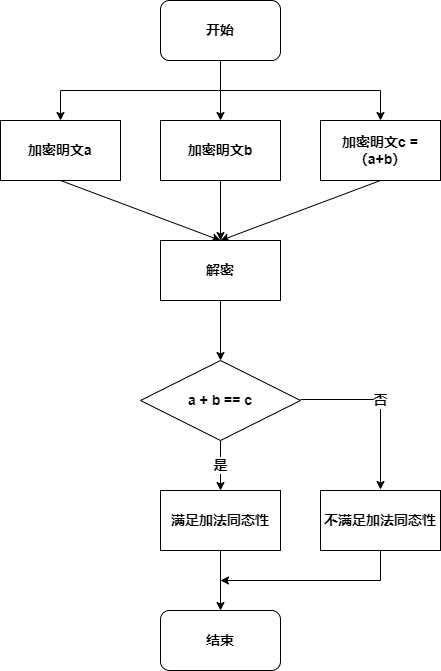

The diagram above was exported from draw.io. Its source (the exported page's mxGraphModel, read from the mxfile embedded in the PNG):
<mxGraphModel dx="1040" dy="643" grid="1" gridSize="10" guides="1" tooltips="1" connect="1" arrows="1" fold="1" page="1" pageScale="1" pageWidth="827" pageHeight="1169" math="0" shadow="0">
  <root>
    <mxCell id="0" />
    <mxCell id="1" parent="0" />
    <mxCell id="K6e8YSY2Tj_U-4r5-BkW-1" style="edgeStyle=elbowEdgeStyle;rounded=0;orthogonalLoop=1;jettySize=auto;elbow=vertical;html=1;exitX=0.5;exitY=1;exitDx=0;exitDy=0;entryX=0.5;entryY=0;entryDx=0;entryDy=0;fontSize=14;" parent="1" source="K6e8YSY2Tj_U-4r5-BkW-4" target="K6e8YSY2Tj_U-4r5-BkW-8" edge="1">
      <mxGeometry relative="1" as="geometry" />
    </mxCell>
    <mxCell id="K6e8YSY2Tj_U-4r5-BkW-2" style="edgeStyle=elbowEdgeStyle;rounded=0;orthogonalLoop=1;jettySize=auto;elbow=vertical;html=1;exitX=0.5;exitY=1;exitDx=0;exitDy=0;entryX=0.5;entryY=0;entryDx=0;entryDy=0;fontSize=14;" parent="1" source="K6e8YSY2Tj_U-4r5-BkW-4" target="K6e8YSY2Tj_U-4r5-BkW-6" edge="1">
      <mxGeometry relative="1" as="geometry" />
    </mxCell>
    <mxCell id="K6e8YSY2Tj_U-4r5-BkW-3" style="edgeStyle=elbowEdgeStyle;rounded=0;orthogonalLoop=1;jettySize=auto;elbow=vertical;html=1;exitX=0.5;exitY=1;exitDx=0;exitDy=0;entryX=0.5;entryY=0;entryDx=0;entryDy=0;fontSize=14;" parent="1" source="K6e8YSY2Tj_U-4r5-BkW-4" target="K6e8YSY2Tj_U-4r5-BkW-10" edge="1">
      <mxGeometry relative="1" as="geometry" />
    </mxCell>
    <mxCell id="K6e8YSY2Tj_U-4r5-BkW-4" value="开始" style="rounded=1;whiteSpace=wrap;html=1;fontSize=14;fontStyle=1" parent="1" vertex="1">
      <mxGeometry x="360" y="40" width="120" height="60" as="geometry" />
    </mxCell>
    <mxCell id="K6e8YSY2Tj_U-4r5-BkW-24" style="edgeStyle=none;rounded=0;orthogonalLoop=1;jettySize=auto;html=1;exitX=0.5;exitY=1;exitDx=0;exitDy=0;entryX=0.5;entryY=0;entryDx=0;entryDy=0;" parent="1" source="K6e8YSY2Tj_U-4r5-BkW-6" target="K6e8YSY2Tj_U-4r5-BkW-19" edge="1">
      <mxGeometry relative="1" as="geometry" />
    </mxCell>
    <mxCell id="K6e8YSY2Tj_U-4r5-BkW-6" value="加密明文a" style="rounded=0;whiteSpace=wrap;html=1;fontSize=14;fontStyle=1" parent="1" vertex="1">
      <mxGeometry x="200" y="160" width="120" height="60" as="geometry" />
    </mxCell>
    <mxCell id="K6e8YSY2Tj_U-4r5-BkW-25" style="edgeStyle=none;rounded=0;orthogonalLoop=1;jettySize=auto;html=1;exitX=0.5;exitY=1;exitDx=0;exitDy=0;entryX=0.5;entryY=0;entryDx=0;entryDy=0;" parent="1" source="K6e8YSY2Tj_U-4r5-BkW-8" target="K6e8YSY2Tj_U-4r5-BkW-19" edge="1">
      <mxGeometry relative="1" as="geometry" />
    </mxCell>
    <mxCell id="K6e8YSY2Tj_U-4r5-BkW-8" value="加密明文b" style="rounded=0;whiteSpace=wrap;html=1;fontSize=14;fontStyle=1" parent="1" vertex="1">
      <mxGeometry x="360" y="160" width="120" height="60" as="geometry" />
    </mxCell>
    <mxCell id="K6e8YSY2Tj_U-4r5-BkW-26" style="edgeStyle=none;rounded=0;orthogonalLoop=1;jettySize=auto;html=1;exitX=0.5;exitY=1;exitDx=0;exitDy=0;entryX=0.5;entryY=0;entryDx=0;entryDy=0;" parent="1" source="K6e8YSY2Tj_U-4r5-BkW-10" target="K6e8YSY2Tj_U-4r5-BkW-19" edge="1">
      <mxGeometry relative="1" as="geometry">
        <mxPoint x="460" y="250" as="targetPoint" />
      </mxGeometry>
    </mxCell>
    <mxCell id="K6e8YSY2Tj_U-4r5-BkW-10" value="加密明文c = （a+b）" style="rounded=0;whiteSpace=wrap;html=1;fontSize=14;fontStyle=1" parent="1" vertex="1">
      <mxGeometry x="520" y="160" width="120" height="60" as="geometry" />
    </mxCell>
    <mxCell id="K6e8YSY2Tj_U-4r5-BkW-11" value="是" style="edgeStyle=none;rounded=0;orthogonalLoop=1;jettySize=auto;html=1;exitX=0.5;exitY=1;exitDx=0;exitDy=0;entryX=0.5;entryY=0;entryDx=0;entryDy=0;fontSize=14;fontStyle=1" parent="1" source="K6e8YSY2Tj_U-4r5-BkW-13" target="K6e8YSY2Tj_U-4r5-BkW-15" edge="1">
      <mxGeometry relative="1" as="geometry" />
    </mxCell>
    <mxCell id="K6e8YSY2Tj_U-4r5-BkW-12" value="否" style="edgeStyle=orthogonalEdgeStyle;rounded=0;orthogonalLoop=1;jettySize=auto;html=1;exitX=1;exitY=0.5;exitDx=0;exitDy=0;entryX=0.5;entryY=0;entryDx=0;entryDy=0;fontSize=14;fontStyle=1" parent="1" edge="1">
      <mxGeometry x="-0.0471" relative="1" as="geometry">
        <mxPoint x="580" y="529" as="targetPoint" />
        <mxPoint x="500" y="439" as="sourcePoint" />
        <mxPoint as="offset" />
      </mxGeometry>
    </mxCell>
    <mxCell id="K6e8YSY2Tj_U-4r5-BkW-13" value="&lt;span style=&quot;font-size: 14px;&quot;&gt;a + b == c&lt;/span&gt;" style="rhombus;whiteSpace=wrap;html=1;fontSize=14;fontStyle=1" parent="1" vertex="1">
      <mxGeometry x="340" y="400" width="160" height="80" as="geometry" />
    </mxCell>
    <mxCell id="K6e8YSY2Tj_U-4r5-BkW-14" style="edgeStyle=none;rounded=0;orthogonalLoop=1;jettySize=auto;html=1;exitX=0.5;exitY=1;exitDx=0;exitDy=0;entryX=0.5;entryY=0;entryDx=0;entryDy=0;fontSize=14;fontStyle=1" parent="1" source="K6e8YSY2Tj_U-4r5-BkW-15" target="K6e8YSY2Tj_U-4r5-BkW-16" edge="1">
      <mxGeometry relative="1" as="geometry" />
    </mxCell>
    <mxCell id="K6e8YSY2Tj_U-4r5-BkW-15" value="满足加法同态性" style="rounded=0;whiteSpace=wrap;html=1;fontSize=14;fontStyle=1" parent="1" vertex="1">
      <mxGeometry x="360" y="530" width="120" height="60" as="geometry" />
    </mxCell>
    <mxCell id="K6e8YSY2Tj_U-4r5-BkW-16" value="结束" style="rounded=1;whiteSpace=wrap;html=1;fontSize=14;fontStyle=1" parent="1" vertex="1">
      <mxGeometry x="360" y="650" width="120" height="60" as="geometry" />
    </mxCell>
    <mxCell id="K6e8YSY2Tj_U-4r5-BkW-17" value="不满足加法同态性" style="rounded=0;whiteSpace=wrap;html=1;fontSize=14;fontStyle=1" parent="1" vertex="1">
      <mxGeometry x="520" y="530" width="120" height="60" as="geometry" />
    </mxCell>
    <mxCell id="K6e8YSY2Tj_U-4r5-BkW-18" value="" style="endArrow=classic;html=1;rounded=0;elbow=vertical;exitX=0.5;exitY=1;exitDx=0;exitDy=0;fontSize=14;fontStyle=1" parent="1" edge="1">
      <mxGeometry width="50" height="50" relative="1" as="geometry">
        <mxPoint x="580" y="590" as="sourcePoint" />
        <mxPoint x="420" y="620" as="targetPoint" />
        <Array as="points">
          <mxPoint x="580" y="620" />
        </Array>
      </mxGeometry>
    </mxCell>
    <mxCell id="eAd5oZRJ5a1CP8wsjRIF-1" style="edgeStyle=orthogonalEdgeStyle;rounded=0;orthogonalLoop=1;jettySize=auto;html=1;exitX=0.5;exitY=1;exitDx=0;exitDy=0;entryX=0.5;entryY=0;entryDx=0;entryDy=0;" edge="1" parent="1" source="K6e8YSY2Tj_U-4r5-BkW-19" target="K6e8YSY2Tj_U-4r5-BkW-13">
      <mxGeometry relative="1" as="geometry" />
    </mxCell>
    <mxCell id="K6e8YSY2Tj_U-4r5-BkW-19" value="解密" style="rounded=0;whiteSpace=wrap;html=1;fontSize=14;fontStyle=1" parent="1" vertex="1">
      <mxGeometry x="360" y="280" width="120" height="60" as="geometry" />
    </mxCell>
  </root>
</mxGraphModel>